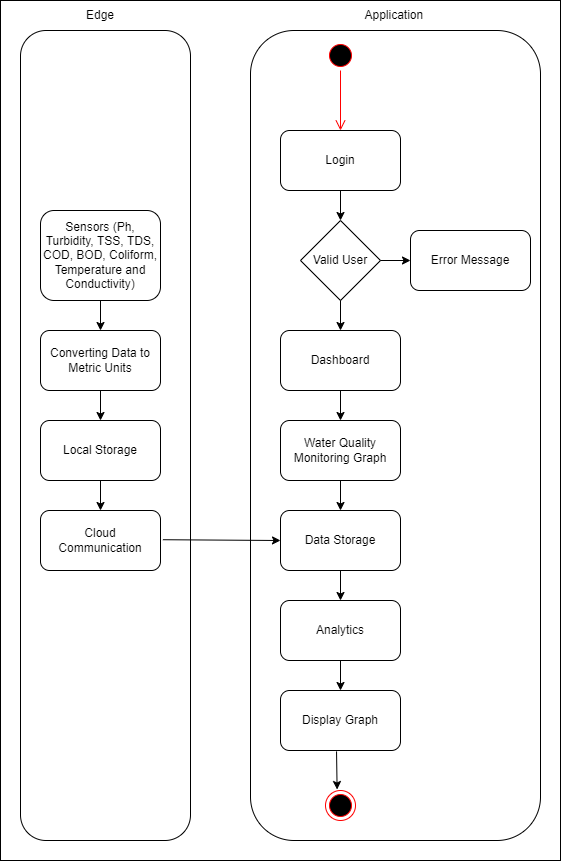

The diagram above was exported from draw.io. Its source (the exported page's mxGraphModel, read from the mxfile embedded in the PNG):
<mxGraphModel dx="1025" dy="598" grid="1" gridSize="10" guides="1" tooltips="1" connect="1" arrows="1" fold="1" page="1" pageScale="1" pageWidth="850" pageHeight="1100" background="#ffffff" math="0" shadow="1">
  <root>
    <mxCell id="0" />
    <mxCell id="1" parent="0" />
    <mxCell id="57" value="" style="ellipse;html=1;shape=startState;fillColor=#000000;strokeColor=#ff0000;" parent="1" vertex="1">
      <mxGeometry x="455" y="160" width="30" height="30" as="geometry" />
    </mxCell>
    <mxCell id="58" value="" style="edgeStyle=orthogonalEdgeStyle;html=1;verticalAlign=bottom;endArrow=open;endSize=8;strokeColor=#ff0000;" parent="1" source="57" edge="1">
      <mxGeometry relative="1" as="geometry">
        <mxPoint x="470" y="250" as="targetPoint" />
      </mxGeometry>
    </mxCell>
    <mxCell id="60" value="Login" style="rounded=1;whiteSpace=wrap;html=1;fillColor=none;" parent="1" vertex="1">
      <mxGeometry x="410" y="250" width="120" height="60" as="geometry" />
    </mxCell>
    <mxCell id="61" value="Error Message" style="rounded=1;whiteSpace=wrap;html=1;fillColor=none;" parent="1" vertex="1">
      <mxGeometry x="540" y="350" width="120" height="60" as="geometry" />
    </mxCell>
    <mxCell id="63" value="Dashboard" style="rounded=1;whiteSpace=wrap;html=1;fillColor=none;" parent="1" vertex="1">
      <mxGeometry x="410" y="450" width="120" height="60" as="geometry" />
    </mxCell>
    <mxCell id="67" value="Water Quality Monitoring Graph" style="rounded=1;whiteSpace=wrap;html=1;fillColor=none;" parent="1" vertex="1">
      <mxGeometry x="410" y="540" width="120" height="60" as="geometry" />
    </mxCell>
    <mxCell id="68" value="Display Graph" style="rounded=1;whiteSpace=wrap;html=1;fillColor=none;" parent="1" vertex="1">
      <mxGeometry x="410" y="810" width="120" height="60" as="geometry" />
    </mxCell>
    <mxCell id="69" value="" style="ellipse;html=1;shape=endState;fillColor=#000000;strokeColor=#ff0000;" parent="1" vertex="1">
      <mxGeometry x="455" y="910" width="30" height="30" as="geometry" />
    </mxCell>
    <mxCell id="70" value="" style="endArrow=classic;html=1;exitX=0.467;exitY=1.015;exitDx=0;exitDy=0;exitPerimeter=0;entryX=0.387;entryY=-0.033;entryDx=0;entryDy=0;entryPerimeter=0;" parent="1" source="68" target="69" edge="1">
      <mxGeometry width="50" height="50" relative="1" as="geometry">
        <mxPoint x="425" y="970" as="sourcePoint" />
        <mxPoint x="475" y="920" as="targetPoint" />
      </mxGeometry>
    </mxCell>
    <mxCell id="73" value="Sensors (Ph, Turbidity, TSS, TDS, COD, BOD, Coliform, Temperature and Conductivity)" style="rounded=1;whiteSpace=wrap;html=1;fillColor=none;" parent="1" vertex="1">
      <mxGeometry x="170" y="330" width="120" height="90" as="geometry" />
    </mxCell>
    <mxCell id="74" value="Converting Data to Metric Units" style="rounded=1;whiteSpace=wrap;html=1;fillColor=none;" parent="1" vertex="1">
      <mxGeometry x="170" y="450" width="120" height="60" as="geometry" />
    </mxCell>
    <mxCell id="75" value="Local Storage" style="rounded=1;whiteSpace=wrap;html=1;fillColor=none;" parent="1" vertex="1">
      <mxGeometry x="170" y="540" width="120" height="60" as="geometry" />
    </mxCell>
    <mxCell id="76" value="Cloud Communication" style="rounded=1;whiteSpace=wrap;html=1;fillColor=none;" parent="1" vertex="1">
      <mxGeometry x="170" y="630" width="120" height="60" as="geometry" />
    </mxCell>
    <mxCell id="77" value="Data Storage" style="rounded=1;whiteSpace=wrap;html=1;fillColor=none;" parent="1" vertex="1">
      <mxGeometry x="410" y="630" width="120" height="60" as="geometry" />
    </mxCell>
    <mxCell id="78" value="Analytics" style="rounded=1;whiteSpace=wrap;html=1;fillColor=none;" parent="1" vertex="1">
      <mxGeometry x="410" y="720" width="120" height="60" as="geometry" />
    </mxCell>
    <mxCell id="79" value="Valid User" style="rhombus;whiteSpace=wrap;html=1;fillColor=none;" parent="1" vertex="1">
      <mxGeometry x="430" y="340" width="80" height="80" as="geometry" />
    </mxCell>
    <mxCell id="80" value="" style="endArrow=classic;html=1;exitX=0.5;exitY=1;exitDx=0;exitDy=0;entryX=0.5;entryY=0;entryDx=0;entryDy=0;" parent="1" source="60" target="79" edge="1">
      <mxGeometry width="50" height="50" relative="1" as="geometry">
        <mxPoint x="460" y="340" as="sourcePoint" />
        <mxPoint x="510" y="290" as="targetPoint" />
      </mxGeometry>
    </mxCell>
    <mxCell id="81" value="" style="endArrow=classic;html=1;entryX=0.5;entryY=0;entryDx=0;entryDy=0;exitX=0.5;exitY=1;exitDx=0;exitDy=0;" parent="1" source="79" target="63" edge="1">
      <mxGeometry width="50" height="50" relative="1" as="geometry">
        <mxPoint x="440" y="420" as="sourcePoint" />
        <mxPoint x="490" y="370" as="targetPoint" />
      </mxGeometry>
    </mxCell>
    <mxCell id="82" value="" style="endArrow=classic;html=1;entryX=0.5;entryY=0;entryDx=0;entryDy=0;exitX=0.5;exitY=1;exitDx=0;exitDy=0;" parent="1" source="63" target="67" edge="1">
      <mxGeometry width="50" height="50" relative="1" as="geometry">
        <mxPoint x="430" y="530" as="sourcePoint" />
        <mxPoint x="480" y="480" as="targetPoint" />
      </mxGeometry>
    </mxCell>
    <mxCell id="83" value="" style="endArrow=classic;html=1;entryX=0.5;entryY=0;entryDx=0;entryDy=0;exitX=0.5;exitY=1;exitDx=0;exitDy=0;" parent="1" source="67" target="77" edge="1">
      <mxGeometry width="50" height="50" relative="1" as="geometry">
        <mxPoint x="430" y="620" as="sourcePoint" />
        <mxPoint x="480" y="570" as="targetPoint" />
      </mxGeometry>
    </mxCell>
    <mxCell id="84" value="" style="endArrow=classic;html=1;entryX=0.5;entryY=0;entryDx=0;entryDy=0;exitX=0.5;exitY=1;exitDx=0;exitDy=0;" parent="1" source="77" target="78" edge="1">
      <mxGeometry width="50" height="50" relative="1" as="geometry">
        <mxPoint x="430" y="730" as="sourcePoint" />
        <mxPoint x="480" y="680" as="targetPoint" />
      </mxGeometry>
    </mxCell>
    <mxCell id="85" value="" style="endArrow=classic;html=1;entryX=0.5;entryY=0;entryDx=0;entryDy=0;exitX=0.5;exitY=1;exitDx=0;exitDy=0;" parent="1" source="78" target="68" edge="1">
      <mxGeometry width="50" height="50" relative="1" as="geometry">
        <mxPoint x="430" y="780" as="sourcePoint" />
        <mxPoint x="480" y="730" as="targetPoint" />
      </mxGeometry>
    </mxCell>
    <mxCell id="86" value="" style="endArrow=classic;html=1;entryX=0;entryY=0.5;entryDx=0;entryDy=0;exitX=1;exitY=0.5;exitDx=0;exitDy=0;" parent="1" source="79" target="61" edge="1">
      <mxGeometry width="50" height="50" relative="1" as="geometry">
        <mxPoint x="450" y="400" as="sourcePoint" />
        <mxPoint x="500" y="350" as="targetPoint" />
      </mxGeometry>
    </mxCell>
    <mxCell id="87" value="" style="endArrow=classic;html=1;entryX=0.5;entryY=0;entryDx=0;entryDy=0;exitX=0.5;exitY=1;exitDx=0;exitDy=0;" parent="1" source="73" target="74" edge="1">
      <mxGeometry width="50" height="50" relative="1" as="geometry">
        <mxPoint x="200" y="440" as="sourcePoint" />
        <mxPoint x="250" y="390" as="targetPoint" />
      </mxGeometry>
    </mxCell>
    <mxCell id="88" value="" style="endArrow=classic;html=1;exitX=0.5;exitY=1;exitDx=0;exitDy=0;entryX=0.5;entryY=0;entryDx=0;entryDy=0;" parent="1" source="74" target="75" edge="1">
      <mxGeometry width="50" height="50" relative="1" as="geometry">
        <mxPoint x="200" y="540" as="sourcePoint" />
        <mxPoint x="250" y="530" as="targetPoint" />
      </mxGeometry>
    </mxCell>
    <mxCell id="89" value="" style="endArrow=classic;html=1;entryX=0.5;entryY=0;entryDx=0;entryDy=0;exitX=0.5;exitY=1;exitDx=0;exitDy=0;" parent="1" source="75" target="76" edge="1">
      <mxGeometry width="50" height="50" relative="1" as="geometry">
        <mxPoint x="200" y="600" as="sourcePoint" />
        <mxPoint x="250" y="550" as="targetPoint" />
      </mxGeometry>
    </mxCell>
    <mxCell id="90" value="" style="endArrow=classic;html=1;exitX=1.02;exitY=0.487;exitDx=0;exitDy=0;exitPerimeter=0;entryX=0;entryY=0.5;entryDx=0;entryDy=0;" parent="1" source="76" target="77" edge="1">
      <mxGeometry width="50" height="50" relative="1" as="geometry">
        <mxPoint x="350" y="670" as="sourcePoint" />
        <mxPoint x="400" y="620" as="targetPoint" />
      </mxGeometry>
    </mxCell>
    <mxCell id="92" value="Edge" style="text;html=1;strokeColor=none;fillColor=none;align=center;verticalAlign=middle;whiteSpace=wrap;rounded=0;" parent="1" vertex="1">
      <mxGeometry x="200" y="120" width="60" height="30" as="geometry" />
    </mxCell>
    <mxCell id="93" value="" style="rounded=1;whiteSpace=wrap;html=1;fillColor=none;" parent="1" vertex="1">
      <mxGeometry x="380" y="150" width="290" height="810" as="geometry" />
    </mxCell>
    <mxCell id="94" value="Application&amp;nbsp;" style="text;html=1;align=center;verticalAlign=middle;resizable=0;points=[];autosize=1;strokeColor=none;fillColor=none;" parent="1" vertex="1">
      <mxGeometry x="485" y="125" width="80" height="20" as="geometry" />
    </mxCell>
    <mxCell id="95" value="" style="rounded=1;whiteSpace=wrap;html=1;fillColor=none;" vertex="1" parent="1">
      <mxGeometry x="150" y="150" width="170" height="810" as="geometry" />
    </mxCell>
    <mxCell id="96" value="" style="rounded=0;whiteSpace=wrap;html=1;fillColor=none;" vertex="1" parent="1">
      <mxGeometry x="130" y="120" width="560" height="860" as="geometry" />
    </mxCell>
  </root>
</mxGraphModel>